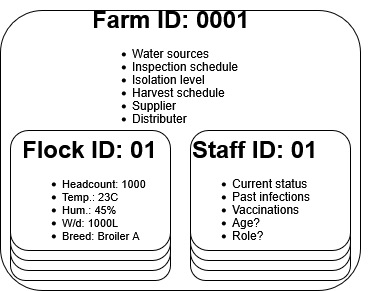

The diagram above was exported from draw.io. Its source (the exported page's mxGraphModel, read from the mxfile embedded in the PNG):
<mxGraphModel dx="1434" dy="782" grid="1" gridSize="10" guides="1" tooltips="1" connect="1" arrows="1" fold="1" page="1" pageScale="1" pageWidth="850" pageHeight="1100" math="0" shadow="0">
  <root>
    <mxCell id="0" />
    <mxCell id="1" parent="0" />
    <mxCell id="juROrIXgCBI9pWsoWBzz-24" value="" style="rounded=1;whiteSpace=wrap;html=1;" vertex="1" parent="1">
      <mxGeometry x="230" y="270" width="360" height="280" as="geometry" />
    </mxCell>
    <mxCell id="juROrIXgCBI9pWsoWBzz-25" value="" style="rounded=1;whiteSpace=wrap;html=1;" vertex="1" parent="1">
      <mxGeometry x="240" y="440" width="160" height="100" as="geometry" />
    </mxCell>
    <mxCell id="juROrIXgCBI9pWsoWBzz-26" value="" style="rounded=1;whiteSpace=wrap;html=1;" vertex="1" parent="1">
      <mxGeometry x="240" y="410" width="160" height="120" as="geometry" />
    </mxCell>
    <mxCell id="juROrIXgCBI9pWsoWBzz-27" value="" style="rounded=1;whiteSpace=wrap;html=1;" vertex="1" parent="1">
      <mxGeometry x="240" y="400" width="160" height="120" as="geometry" />
    </mxCell>
    <mxCell id="juROrIXgCBI9pWsoWBzz-28" value="" style="rounded=1;whiteSpace=wrap;html=1;" vertex="1" parent="1">
      <mxGeometry x="240" y="390" width="160" height="120" as="geometry" />
    </mxCell>
    <mxCell id="juROrIXgCBI9pWsoWBzz-29" value="&lt;h1 style=&quot;margin-top: 0px; line-height: 100%;&quot;&gt;Flock ID: 01&lt;/h1&gt;&lt;ul style=&quot;line-height: 100%;&quot;&gt;&lt;li&gt;&lt;font style=&quot;font-size: 11px; line-height: 100%;&quot;&gt;Headcount: 1000&lt;/font&gt;&lt;/li&gt;&lt;li&gt;&lt;font style=&quot;font-size: 11px; line-height: 100%;&quot;&gt;Temp.: 23C&lt;/font&gt;&lt;/li&gt;&lt;li&gt;&lt;font style=&quot;font-size: 11px; line-height: 100%;&quot;&gt;Hum.: 45%&lt;/font&gt;&lt;/li&gt;&lt;li&gt;&lt;font style=&quot;font-size: 11px; line-height: 100%;&quot;&gt;W/d: 1000L&lt;/font&gt;&lt;/li&gt;&lt;li&gt;&lt;font style=&quot;font-size: 11px; line-height: 100%;&quot;&gt;Breed: Broiler A&lt;/font&gt;&lt;/li&gt;&lt;/ul&gt;" style="text;html=1;whiteSpace=wrap;overflow=hidden;rounded=0;" vertex="1" parent="1">
      <mxGeometry x="250" y="390" width="180" height="120" as="geometry" />
    </mxCell>
    <mxCell id="juROrIXgCBI9pWsoWBzz-30" value="" style="rounded=1;whiteSpace=wrap;html=1;" vertex="1" parent="1">
      <mxGeometry x="420" y="440" width="160" height="100" as="geometry" />
    </mxCell>
    <mxCell id="juROrIXgCBI9pWsoWBzz-31" value="" style="rounded=1;whiteSpace=wrap;html=1;" vertex="1" parent="1">
      <mxGeometry x="420" y="410" width="160" height="120" as="geometry" />
    </mxCell>
    <mxCell id="juROrIXgCBI9pWsoWBzz-32" value="" style="rounded=1;whiteSpace=wrap;html=1;" vertex="1" parent="1">
      <mxGeometry x="420" y="400" width="160" height="120" as="geometry" />
    </mxCell>
    <mxCell id="juROrIXgCBI9pWsoWBzz-33" value="" style="rounded=1;whiteSpace=wrap;html=1;" vertex="1" parent="1">
      <mxGeometry x="420" y="390" width="160" height="120" as="geometry" />
    </mxCell>
    <mxCell id="juROrIXgCBI9pWsoWBzz-34" value="&lt;div style=&quot;line-height: 100%;&quot;&gt;&lt;h1 style=&quot;margin-top: 0px; line-height: 100%;&quot;&gt;Staff ID: 01&lt;/h1&gt;&lt;div&gt;&lt;ul&gt;&lt;li&gt;Current status&lt;/li&gt;&lt;li&gt;Past infections&lt;/li&gt;&lt;li&gt;Vaccinations&lt;/li&gt;&lt;li&gt;Age?&amp;nbsp;&lt;/li&gt;&lt;li&gt;Role?&lt;/li&gt;&lt;/ul&gt;&lt;/div&gt;&lt;/div&gt;" style="text;html=1;whiteSpace=wrap;overflow=hidden;rounded=0;" vertex="1" parent="1">
      <mxGeometry x="420" y="390" width="180" height="120" as="geometry" />
    </mxCell>
    <mxCell id="juROrIXgCBI9pWsoWBzz-35" value="&lt;div style=&quot;line-height: 100%;&quot;&gt;&lt;h1 style=&quot;margin-top: 0px; line-height: 100%;&quot;&gt;Farm ID: 0001&lt;/h1&gt;&lt;ul&gt;&lt;li&gt;Water sources&lt;/li&gt;&lt;li&gt;Inspection schedule&lt;/li&gt;&lt;li&gt;Isolation level&lt;/li&gt;&lt;li&gt;Harvest schedule&lt;/li&gt;&lt;li&gt;Supplier&lt;/li&gt;&lt;li&gt;Distributer&lt;/li&gt;&lt;/ul&gt;&lt;/div&gt;" style="text;html=1;whiteSpace=wrap;overflow=hidden;rounded=0;" vertex="1" parent="1">
      <mxGeometry x="320" y="260" width="180" height="120" as="geometry" />
    </mxCell>
  </root>
</mxGraphModel>